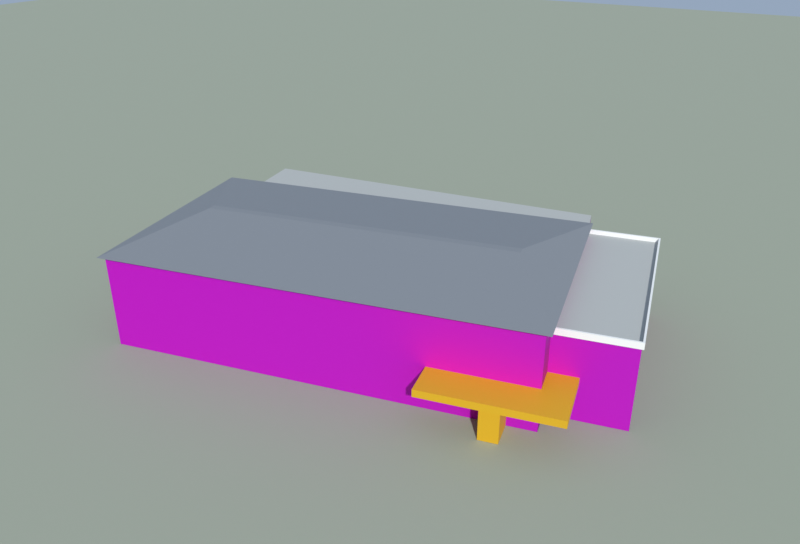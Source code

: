 # Source: fengyun_juchang.blend  (saved by Blender 5.1.30; exported with 4.5.12 LTS)
import bpy
from mathutils import Matrix  # noqa: F401  (used for matrix-valued properties, if any)

bpy.ops.wm.read_factory_settings(use_empty=True)
scene = bpy.context.scene
scene.name = 'Scene'

# ---- collections
col_x = bpy.data.collections.new('风云剧场'); scene.collection.children.link(col_x)
col_preview = bpy.data.collections.new('_preview'); scene.collection.children.link(col_preview)

# ---- images (referenced by path relative to the original .blend; pixels are not part of the script)
import os
ASSET_DIR = os.environ.get("B2B_ASSET_DIR", "")  # directory of the original .blend (textures are referenced by path, not embedded)
HERE = os.path.dirname(os.path.abspath(__file__))  # packed textures are extracted next to this script under _unpacked/

def load_image(name, relpath, width, height, colorspace="sRGB"):
    """Load a texture the original file referenced (path relative to the .blend, or extracted next to this script)."""
    p = next((c for c in (os.path.join(HERE, relpath), os.path.join(ASSET_DIR, relpath)) if relpath and os.path.exists(c)), "")
    if p:
        img = bpy.data.images.load(p, check_existing=True)
        img.name = name
    else:  # same state as the original file: an image datablock whose file is absent (Cycles renders it pink)
        img = bpy.data.images.new(name, width, height)
        img.source = "FILE"
        img.filepath = "//" + (relpath or name)
    img.colorspace_settings.name = colorspace
    return img
img_theater_jpg = load_image('theater.jpg', 'textures/theater.jpg', 1024, 1024, 'sRGB')
img_theater_n_jpg = load_image('theater_n.jpg', 'textures/theater_n.jpg', 1024, 1024, 'Non-Color')

# ---- materials (node trees are filled in below, after node groups)
mat_theater = bpy.data.materials.new('theater')
mat_theater.use_backface_culling = True
mat_theater.diffuse_color = (0.6724, 0.2623, 0.07227, 1.0)
mat_roof_flat = bpy.data.materials.new('roof_flat')
mat_roof_flat.use_backface_culling = True
mat_roof_flat.diffuse_color = (0.4851, 0.4969, 0.4735, 1.0)
mat_roof_gray = bpy.data.materials.new('roof_gray')
mat_roof_gray.use_backface_culling = True
mat_roof_gray.diffuse_color = (0.2747, 0.2918, 0.314, 1.0)
mat_white = bpy.data.materials.new('white')
mat_white.use_backface_culling = True
mat_white.diffuse_color = (0.8879, 0.8879, 0.855, 1.0)
mat_yellow = bpy.data.materials.new('yellow')
mat_yellow.use_backface_culling = True
mat_yellow.diffuse_color = (0.7913, 0.4564, 0.016, 1.0)
mat_ground = bpy.data.materials.new('ground')
mat_ground.use_backface_culling = True
mat_ground.diffuse_color = (0.3663, 0.3968, 0.305, 1.0)

# ---- material node trees
mat_theater.use_nodes = True; mat_theater.node_tree.nodes.clear()
_N = mat_theater.node_tree.nodes; _L = mat_theater.node_tree.links
n0 = _N.new('ShaderNodeBsdfPrincipled'); n0.name = 'Principled BSDF'; n0.location = (-200, 100)
n0.inputs[2].default_value = 0.8
n1 = _N.new('ShaderNodeOutputMaterial'); n1.name = 'Material Output'; n1.location = (200, 100)
n2 = _N.new('ShaderNodeTexImage'); n2.name = 'Image Texture'; n2.location = (-400, 200)
n2.image = img_theater_jpg
n3 = _N.new('ShaderNodeTexImage'); n3.name = 'Image Texture.001'; n3.location = (0, 0)
n3.image = img_theater_n_jpg
n4 = _N.new('ShaderNodeNormalMap'); n4.name = 'Normal Map'; n4.location = (0, 0)
_L.new(n0.outputs[0], n1.inputs[0])
_L.new(n2.outputs[0], n0.inputs[0])
_L.new(n3.outputs[0], n4.inputs[1])
_L.new(n4.outputs[0], n0.inputs[5])
n1.is_active_output = True
mat_roof_flat.use_nodes = True; mat_roof_flat.node_tree.nodes.clear()
_N = mat_roof_flat.node_tree.nodes; _L = mat_roof_flat.node_tree.links
n0 = _N.new('ShaderNodeBsdfPrincipled'); n0.name = 'Principled BSDF'; n0.location = (-200, 100)
n0.inputs[0].default_value = (0.4851, 0.4969, 0.4735, 1.0)
n0.inputs[2].default_value = 0.9
n1 = _N.new('ShaderNodeOutputMaterial'); n1.name = 'Material Output'; n1.location = (200, 100)
_L.new(n0.outputs[0], n1.inputs[0])
n1.is_active_output = True
mat_roof_gray.use_nodes = True; mat_roof_gray.node_tree.nodes.clear()
_N = mat_roof_gray.node_tree.nodes; _L = mat_roof_gray.node_tree.links
n0 = _N.new('ShaderNodeBsdfPrincipled'); n0.name = 'Principled BSDF'; n0.location = (-200, 100)
n0.inputs[0].default_value = (0.2747, 0.2918, 0.314, 1.0)
n0.inputs[1].default_value = 0.2
n0.inputs[2].default_value = 0.7
n1 = _N.new('ShaderNodeOutputMaterial'); n1.name = 'Material Output'; n1.location = (200, 100)
_L.new(n0.outputs[0], n1.inputs[0])
n1.is_active_output = True
mat_white.use_nodes = True; mat_white.node_tree.nodes.clear()
_N = mat_white.node_tree.nodes; _L = mat_white.node_tree.links
n0 = _N.new('ShaderNodeBsdfPrincipled'); n0.name = 'Principled BSDF'; n0.location = (-200, 100)
n0.inputs[0].default_value = (0.8879, 0.8879, 0.855, 1.0)
n0.inputs[2].default_value = 0.8
n1 = _N.new('ShaderNodeOutputMaterial'); n1.name = 'Material Output'; n1.location = (200, 100)
_L.new(n0.outputs[0], n1.inputs[0])
n1.is_active_output = True
mat_yellow.use_nodes = True; mat_yellow.node_tree.nodes.clear()
_N = mat_yellow.node_tree.nodes; _L = mat_yellow.node_tree.links
n0 = _N.new('ShaderNodeBsdfPrincipled'); n0.name = 'Principled BSDF'; n0.location = (-200, 100)
n0.inputs[0].default_value = (0.7913, 0.4564, 0.016, 1.0)
n0.inputs[1].default_value = 0.2
n0.inputs[2].default_value = 0.6
n1 = _N.new('ShaderNodeOutputMaterial'); n1.name = 'Material Output'; n1.location = (200, 100)
_L.new(n0.outputs[0], n1.inputs[0])
n1.is_active_output = True
mat_ground.use_nodes = True; mat_ground.node_tree.nodes.clear()
_N = mat_ground.node_tree.nodes; _L = mat_ground.node_tree.links
n0 = _N.new('ShaderNodeBsdfPrincipled'); n0.name = 'Principled BSDF'; n0.location = (-200, 100)
n0.inputs[0].default_value = (0.3663, 0.3968, 0.305, 1.0)
n0.inputs[2].default_value = 1.0
n1 = _N.new('ShaderNodeOutputMaterial'); n1.name = 'Material Output'; n1.location = (200, 100)
_L.new(n0.outputs[0], n1.inputs[0])
n1.is_active_output = True

# ---- world
world_sky = bpy.data.worlds.new('sky'); scene.world = world_sky
world_sky.use_nodes = True; world_sky.node_tree.nodes.clear()
_N = world_sky.node_tree.nodes; _L = world_sky.node_tree.links
n0 = _N.new('ShaderNodeBackground'); n0.name = 'Background'; n0.location = (-200, 100)
n0.inputs[0].default_value = (0.55, 0.7, 0.92, 1.0)
n0.inputs[1].default_value = 0.55
n1 = _N.new('ShaderNodeOutputWorld'); n1.name = 'World Output'; n1.location = (200, 100)
_L.new(n0.outputs[0], n1.inputs[0])
n1.is_active_output = True

# ---- cameras
cam_cam = bpy.data.cameras.new('cam')
cam_cam.clip_end = 888.2
cam_cam.lens = 35.0

# ---- lights
light_sun = bpy.data.lights.new('sun', 'SUN')
light_sun.angle = 0.03491
light_sun.energy = 3.0

# ---- meshes
me_x = bpy.data.meshes.new('风云剧场')
me_x.from_pydata([(-22.85, 2.387, 0.0), (-20.95, -19.46, 0.0), (-20.95, -19.46, 8.8), (-22.85, 2.387, 8.8), (25.65, -12.96, 0.0), (25.65, -12.96, 8.8), (22.15, 8.687, 0.0), (22.15, 8.687, 8.8), (19.65, 18.69, 0.0), (19.65, 18.69, 8.8), (-24.75, 14.29, 0.0), (-24.75, 14.29, 8.8), (-24.37, 2.721, 0.0), (-19.76, -22.87, 0.0), (-19.76, -22.87, 10.7), (-24.37, 2.721, 10.7), (26.01, -14.62, 0.0), (26.01, -14.62, 10.7), (21.39, 10.97, 0.0), (21.39, 10.97, 10.7), (-25.07, 3.205, 10.7), (-20.24, -23.56, 10.7), (-17.05, -9.678, 12.2), (-17.23, -8.694, 12.2), (26.7, -15.1, 10.7), (18.87, -3.205, 12.2), (21.88, 11.67, 10.7), (18.69, -2.22, 12.2), (20.72, 11.86, 0.0), (24.98, -11.76, 0.0), (24.98, -11.76, 9.2), (20.72, 11.86, 9.2), (33.35, -10.25, 0.0), (33.35, -10.25, 9.2), (29.09, 13.37, 0.0), (29.09, 13.37, 9.2), (20.49, 12.03, 9.0), (24.82, -11.99, 9.0), (24.82, -11.99, 9.7), (20.49, 12.03, 9.7), (24.98, -11.76, 9.01), (20.72, 11.86, 9.01), (20.72, 11.86, 9.7), (24.98, -11.76, 9.7), (33.58, -10.41, 9.0), (33.58, -10.41, 9.7), (33.35, -10.25, 9.01), (33.35, -10.25, 9.7), (29.25, 13.6, 9.0), (29.25, 13.6, 9.7), (29.09, 13.37, 9.01), (29.09, 13.37, 9.7), (14.47, -12.63, 4.0), (15.89, -20.51, 4.0), (15.89, -20.51, 4.8), (14.47, -12.63, 4.8), (29.67, -18.02, 4.0), (29.67, -18.02, 4.8), (28.25, -10.15, 4.0), (28.25, -10.15, 4.8), (20.73, -13.54, 0.0), (21.62, -18.46, 0.0), (21.62, -18.46, 4.0), (20.73, -13.54, 4.0), (23.58, -18.1, 0.0), (23.58, -18.1, 4.0), (22.7, -13.18, 0.0), (22.7, -13.18, 4.0)], [], [(0, 1, 2, 3), (1, 4, 5, 2), (4, 6, 7, 5), (6, 8, 9, 7), (8, 10, 11, 9), (10, 0, 3, 11), (3, 2, 5, 7, 9, 11), (12, 13, 14, 15), (13, 16, 17, 14), (16, 18, 19, 17), (18, 12, 15, 19), (20, 21, 22, 23), (21, 24, 25, 22), (24, 26, 27, 25), (26, 20, 23, 27), (23, 22, 25, 27), (28, 29, 30, 31), (29, 32, 33, 30), (32, 34, 35, 33), (34, 28, 31, 35), (31, 30, 33, 35), (36, 37, 38, 39), (40, 41, 42, 43), (37, 44, 45, 38), (46, 40, 43, 47), (44, 48, 49, 45), (50, 46, 47, 51), (48, 36, 39, 49), (41, 50, 51, 42), (39, 38, 43, 42), (38, 45, 47, 43), (45, 49, 51, 47), (49, 39, 42, 51), (52, 53, 54, 55), (53, 56, 57, 54), (56, 58, 59, 57), (58, 52, 55, 59), (55, 54, 57, 59), (58, 56, 53, 52), (60, 61, 62, 63), (61, 64, 65, 62), (64, 66, 67, 65), (66, 60, 63, 67)])
me_x.polygons.foreach_set('material_index', [0, 0, 0, 0, 0, 0, 1, 0, 0, 0, 0, 2, 2, 2, 2, 2, 0, 0, 0, 0, 1, 3, 3, 3, 3, 3, 3, 3, 3, 3, 3, 3, 3, 4, 4, 4, 4, 4, 4, 4, 4, 4, 4])
_uv = me_x.uv_layers.new(name='UVMap')
_uv.uv.foreach_set('vector', [0.0, 0.0, 5.0, 0.0, 5.0, 1.0, 0.0, 1.0, 0.0, 0.0, 12.0, 0.0, 12.0, 1.0, 0.0, 1.0, 0.0, 0.0, 5.0, 0.0, 5.0, 1.0, 0.0, 1.0, 0.0, 0.0, 3.0, 0.0, 3.0, 1.0, 0.0, 1.0, 0.0, 0.0, 11.0, 0.0, 11.0, 1.0, 0.0, 1.0, 0.0, 0.0, 3.0, 0.0, 3.0, 1.0, 0.0, 1.0, 113.8, 64.46, 114.3, 59.0, 126.0, 60.63, 125.1, 66.04, 124.5, 68.54, 113.4, 67.44, 0.0, 0.0, 6.0, 0.0, 6.0, 1.0, 0.0, 1.0, 0.0, 0.0, 12.0, 0.0, 12.0, 1.0, 0.0, 1.0, 0.0, 0.0, 6.0, 0.0, 6.0, 1.0, 0.0, 1.0, 0.0, 0.0, 12.0, 0.0, 12.0, 1.0, 0.0, 1.0, 0.0, 0.0, 13.6, 0.0, 7.05, 2.899, 6.55, 2.899, 0.0, 0.0, 23.85, 8.882e-16, 21.05, 6.593, 2.8, 6.593, 0.0, 0.0, 13.6, 0.0, 7.05, 2.899, 6.55, 2.899, 0.0, 0.0, 23.85, 8.882e-16, 21.05, 6.593, 2.8, 6.593, 115.2, 61.69, 115.3, 61.45, 124.3, 63.07, 124.2, 63.31, 0.0, 0.0, 6.0, 0.0, 6.0, 1.0, 0.0, 1.0, 0.0, 0.0, 2.0, 0.0, 2.0, 1.0, 0.0, 1.0, 0.0, 0.0, 6.0, 0.0, 6.0, 1.0, 0.0, 1.0, 0.0, 0.0, 2.0, 0.0, 2.0, 1.0, 0.0, 1.0, 124.7, 66.83, 125.8, 60.93, 127.9, 61.31, 126.8, 67.21, 0.0, 2.25, 6.0, 2.25, 6.0, 2.425, 0.0, 2.425, 0.0, 2.253, 6.0, 2.253, 6.0, 2.425, 0.0, 2.425, 0.0, 2.25, 2.0, 2.25, 2.0, 2.425, 0.0, 2.425, 0.0, 2.253, 2.0, 2.253, 2.0, 2.425, 0.0, 2.425, 0.0, 2.25, 6.0, 2.25, 6.0, 2.425, 0.0, 2.425, 0.0, 2.253, 6.0, 2.253, 6.0, 2.425, 0.0, 2.425, 0.0, 2.25, 2.0, 2.25, 2.0, 2.425, 0.0, 2.425, 0.0, 2.253, 2.0, 2.253, 2.0, 2.425, 0.0, 2.425, 0.0, 0.0, 12.2, 0.0, 12.1, 0.1, 0.1, 0.1, 0.0, 0.0, 4.45, 1.11e-16, 4.35, 0.1, 0.1, 0.1, 0.0, 0.0, 12.2, 0.0, 12.1, 0.1, 0.1, 0.1, 0.0, 0.0, 4.45, 1.11e-16, 4.35, 0.1, 0.1, 0.1, 0.0, 5.0, 2.0, 5.0, 2.0, 6.0, 0.0, 6.0, 0.0, 5.0, 3.0, 5.0, 3.0, 6.0, 0.0, 6.0, 0.0, 5.0, 2.0, 5.0, 2.0, 6.0, 0.0, 6.0, 0.0, 5.0, 3.0, 5.0, 3.0, 6.0, 0.0, 6.0, 123.2, 60.71, 123.5, 58.74, 127.0, 59.36, 126.6, 61.33, 126.6, 61.33, 127.0, 59.36, 123.5, 58.74, 123.2, 60.71, 0.0, 0.0, 2.0, 0.0, 2.0, 1.0, 0.0, 1.0, 0.0, 0.0, 1.0, 0.0, 1.0, 1.0, 0.0, 1.0, 0.0, 0.0, 2.0, 0.0, 2.0, 1.0, 0.0, 1.0, 0.0, 0.0, 1.0, 0.0, 1.0, 1.0, 0.0, 1.0])
me_x.materials.append(mat_theater)
me_x.materials.append(mat_roof_flat)
me_x.materials.append(mat_roof_gray)
me_x.materials.append(mat_white)
me_x.materials.append(mat_yellow)
me_x.update()
me_ground = bpy.data.meshes.new('ground')
me_ground.from_pydata([(-293.2, -293.2, -0.02), (293.2, -293.2, -0.02), (293.2, 293.2, -0.02), (-293.2, 293.2, -0.02)], [], [(0, 1, 2, 3)])
me_ground.materials.append(mat_ground)
me_ground.update()

# ---- objects
ob_x = bpy.data.objects.new('风云剧场', me_x)
ob_ground = bpy.data.objects.new('ground', me_ground)
ob_sun = bpy.data.objects.new('sun', light_sun)
ob_cam = bpy.data.objects.new('cam', cam_cam)

# ---- transforms, parenting, visibility, modifiers, constraints
ob_x.location = (0.0, 0.0, 0.0)
ob_ground.location = (0.0, 0.0, 0.0)
ob_sun.location = (0.0, 0.0, 0.0)
ob_sun.rotation_euler = (0.9979, -2.345e-08, 0.6327)
ob_cam.location = (44.17, -71.57, 45.04)
ob_cam.rotation_euler = (1.117, 3.01e-08, 0.5236)

# ---- collection membership
col_x.objects.link(ob_x)
col_preview.objects.link(ob_ground)
col_preview.objects.link(ob_sun)
col_preview.objects.link(ob_cam)

# ---- scene / render settings (as saved in the file)
scene.camera = ob_cam
scene.frame_start = 1; scene.frame_end = 250; scene.frame_set(1)
scene.render.engine = 'BLENDER_EEVEE_NEXT'
scene.render.image_settings.file_format = 'JPEG'
scene.render.image_settings.color_mode = 'RGB'
scene.render.image_settings.quality = 88
scene.render.resolution_x = 1000
scene.render.resolution_y = 680
scene.render.bake_bias = 0.0
scene.render.bake_samples = 0
scene.cycles.sampling_pattern = 'TABULATED_SOBOL'
scene.eevee.taa_render_samples = 32
scene.eevee.use_volume_custom_range = False
scene.view_settings.view_transform = 'Standard'
bpy.context.view_layer.update()

